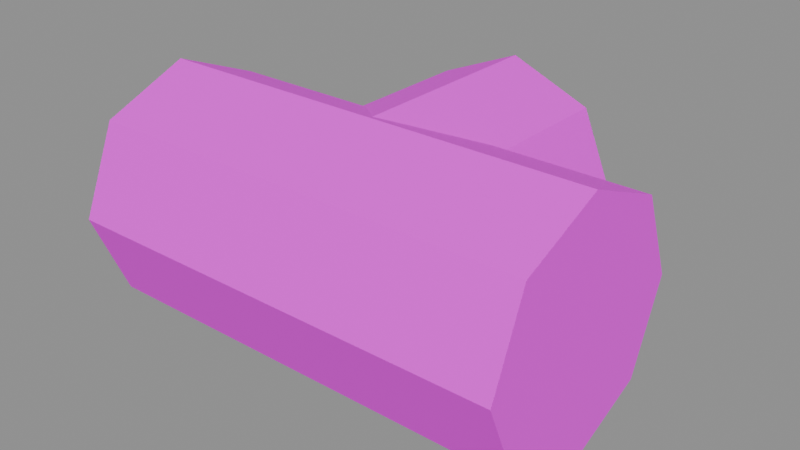 # Source: PipeTee.blend  (saved by Blender 5.2.45; exported with 4.5.12 LTS)
import bpy
from mathutils import Matrix  # noqa: F401  (used for matrix-valued properties, if any)

bpy.ops.wm.read_factory_settings(use_empty=True)
scene = bpy.context.scene
scene.name = 'PipeTee'

# ---- images (referenced by path relative to the original .blend; pixels are not part of the script)
import os
ASSET_DIR = os.environ.get("B2B_ASSET_DIR", "")  # directory of the original .blend (textures are referenced by path, not embedded)
HERE = os.path.dirname(os.path.abspath(__file__))  # packed textures are extracted next to this script under _unpacked/

def load_image(name, relpath, width, height, colorspace="sRGB"):
    """Load a texture the original file referenced (path relative to the .blend, or extracted next to this script)."""
    p = next((c for c in (os.path.join(HERE, relpath), os.path.join(ASSET_DIR, relpath)) if relpath and os.path.exists(c)), "")
    if p:
        img = bpy.data.images.load(p, check_existing=True)
        img.name = name
    else:  # same state as the original file: an image datablock whose file is absent (Cycles renders it pink)
        img = bpy.data.images.new(name, width, height)
        img.source = "FILE"
        img.filepath = "//" + (relpath or name)
    img.colorspace_settings.name = colorspace
    return img
img_fuelstop04_atlas_png = load_image('FuelStop04_Atlas.png', 'FuelStop04_Atlas.png', 1024, 1024, 'sRGB')

# ---- materials (node trees are filled in below, after node groups)
mat_fuelstop04_atlas = bpy.data.materials.new('FuelStop04_Atlas')

# ---- material node trees
mat_fuelstop04_atlas.use_nodes = True; mat_fuelstop04_atlas.node_tree.nodes.clear()
_N = mat_fuelstop04_atlas.node_tree.nodes; _L = mat_fuelstop04_atlas.node_tree.links
n0 = _N.new('ShaderNodeOutputMaterial'); n0.name = 'Material Output'; n0.location = (0, 0)
n1 = _N.new('ShaderNodeBsdfPrincipled'); n1.name = 'Principled BSDF'; n1.location = (0, 0)
n1.inputs[2].default_value = 0.92
n1.inputs[10].default_value = 0.005
n2 = _N.new('ShaderNodeTexImage'); n2.name = 'Image Texture'; n2.location = (0, 0)
n2.image = img_fuelstop04_atlas_png
n2.interpolation = 'Closest'
n2.extension = 'EXTEND'
n3 = _N.new('ShaderNodeVertexColor'); n3.name = 'Color Attribute'; n3.location = (0, 0)
n3.layer_name = 'Color'
n4 = _N.new('ShaderNodeMath'); n4.name = 'Math'; n4.location = (0, 0)
n4.operation = 'MULTIPLY'
n4.inputs[1].default_value = 2.0
_L.new(n2.outputs[0], n1.inputs[0])
_L.new(n2.outputs[1], n1.inputs[4])
_L.new(n2.outputs[0], n1.inputs[27])
_L.new(n3.outputs[1], n4.inputs[0])
_L.new(n4.outputs[0], n1.inputs[28])
_L.new(n1.outputs[0], n0.inputs[0])
n0.is_active_output = True

# ---- meshes
me_pipetee = bpy.data.meshes.new('PipeTee')
me_pipetee.from_pydata([(-0.35, 0.1344, 0.1344), (-0.35, 0.19, -3.49e-17), (-0.35, 0.1344, -0.1344), (-0.35, -2.327e-17, -0.19), (-0.35, -0.1344, -0.1344), (-0.35, -0.19, 1.163e-17), (-0.35, -0.1344, 0.1344), (-0.35, 0.0, 0.19), (0.35, 0.0, 0.19), (0.35, -0.1344, 0.1344), (0.35, -0.19, 1.163e-17), (0.35, -0.1344, -0.1344), (0.35, -2.327e-17, -0.19), (0.35, 0.1344, -0.1344), (0.35, 0.19, -3.49e-17), (0.35, 0.1344, 0.1344), (-0.35, 0.0, 0.19), (-0.35, -0.1344, 0.1344), (0.35, -0.1344, 0.1344), (0.35, 0.0, 0.19), (-0.35, -0.1344, 0.1344), (-0.35, -0.19, 1.163e-17), (0.35, -0.19, 1.163e-17), (0.35, -0.1344, 0.1344), (-0.35, -0.19, 1.163e-17), (-0.35, -0.1344, -0.1344), (0.35, -0.1344, -0.1344), (0.35, -0.19, 1.163e-17), (-0.35, -0.1344, -0.1344), (-0.35, -2.327e-17, -0.19), (0.35, -2.327e-17, -0.19), (0.35, -0.1344, -0.1344), (-0.35, -2.327e-17, -0.19), (-0.35, 0.1344, -0.1344), (0.35, 0.1344, -0.1344), (0.35, -2.327e-17, -0.19), (-0.35, 0.1344, -0.1344), (-0.35, 0.19, -3.49e-17), (0.35, 0.19, -3.49e-17), (0.35, 0.1344, -0.1344), (-0.35, 0.19, -3.49e-17), (-0.35, 0.1344, 0.1344), (0.35, 0.1344, 0.1344), (0.35, 0.19, -3.49e-17), (-0.35, 0.1344, 0.1344), (-0.35, 0.0, 0.19), (0.35, 0.0, 0.19), (0.35, 0.1344, 0.1344), (0.1273, 0.0, -0.1273), (0.18, 0.0, 3.307e-17), (0.1273, 0.0, 0.1273), (-2.204e-17, 0.0, 0.18), (-0.1273, 0.0, 0.1273), (-0.18, 0.0, -1.102e-17), (-0.1273, 0.0, -0.1273), (0.0, 0.0, -0.18), (0.0, 0.35, -0.18), (-0.1273, 0.35, -0.1273), (-0.18, 0.35, -1.102e-17), (-0.1273, 0.35, 0.1273), (-2.204e-17, 0.35, 0.18), (0.1273, 0.35, 0.1273), (0.18, 0.35, 3.307e-17), (0.1273, 0.35, -0.1273), (0.0, 0.0, -0.18), (-0.1273, 0.0, -0.1273), (-0.1273, 0.35, -0.1273), (0.0, 0.35, -0.18), (-0.1273, 0.0, -0.1273), (-0.18, 0.0, -1.102e-17), (-0.18, 0.35, -1.102e-17), (-0.1273, 0.35, -0.1273), (-0.18, 0.0, -1.102e-17), (-0.1273, 0.0, 0.1273), (-0.1273, 0.35, 0.1273), (-0.18, 0.35, -1.102e-17), (-0.1273, 0.0, 0.1273), (-2.204e-17, 0.0, 0.18), (-2.204e-17, 0.35, 0.18), (-0.1273, 0.35, 0.1273), (-2.204e-17, 0.0, 0.18), (0.1273, 0.0, 0.1273), (0.1273, 0.35, 0.1273), (-2.204e-17, 0.35, 0.18), (0.1273, 0.0, 0.1273), (0.18, 0.0, 3.307e-17), (0.18, 0.35, 3.307e-17), (0.1273, 0.35, 0.1273), (0.18, 0.0, 3.307e-17), (0.1273, 0.0, -0.1273), (0.1273, 0.35, -0.1273), (0.18, 0.35, 3.307e-17), (0.1273, 0.0, -0.1273), (0.0, 0.0, -0.18), (0.0, 0.35, -0.18), (0.1273, 0.35, -0.1273)], [], [(0, 1, 2, 3, 4, 5, 6, 7), (8, 9, 10, 11, 12, 13, 14, 15), (16, 17, 18, 19), (20, 21, 22, 23), (24, 25, 26, 27), (28, 29, 30, 31), (32, 33, 34, 35), (36, 37, 38, 39), (40, 41, 42, 43), (44, 45, 46, 47), (48, 49, 50, 51, 52, 53, 54, 55), (56, 57, 58, 59, 60, 61, 62, 63), (64, 65, 66, 67), (68, 69, 70, 71), (72, 73, 74, 75), (76, 77, 78, 79), (80, 81, 82, 83), (84, 85, 86, 87), (88, 89, 90, 91), (92, 93, 94, 95)])
_uv = me_pipetee.uv_layers.new(name='AtlasUV')
_uv.uv.foreach_set('vector', [0.4606, 0.9606, 0.4961, 0.875, 0.4606, 0.7894, 0.375, 0.7539, 0.2894, 0.7894, 0.2539, 0.875, 0.2894, 0.9606, 0.375, 0.9961, 0.375, 0.9961, 0.2894, 0.9606, 0.2539, 0.875, 0.2894, 0.7894, 0.375, 0.7539, 0.4606, 0.7894, 0.4961, 0.875, 0.4606, 0.9606, 0.2539, 0.7539, 0.2842, 0.7539, 0.2842, 0.9961, 0.2539, 0.9961, 0.2842, 0.7539, 0.3145, 0.7539, 0.3145, 0.9961, 0.2842, 0.9961, 0.3145, 0.7539, 0.3447, 0.7539, 0.3447, 0.9961, 0.3145, 0.9961, 0.3447, 0.7539, 0.375, 0.7539, 0.375, 0.9961, 0.3447, 0.9961, 0.375, 0.7539, 0.4053, 0.7539, 0.4053, 0.9961, 0.375, 0.9961, 0.4053, 0.7539, 0.4355, 0.7539, 0.4355, 0.9961, 0.4053, 0.9961, 0.4355, 0.7539, 0.4658, 0.7539, 0.4658, 0.9961, 0.4355, 0.9961, 0.4658, 0.7539, 0.4961, 0.7539, 0.4961, 0.9961, 0.4658, 0.9961, 0.4606, 0.7894, 0.4961, 0.875, 0.4606, 0.9606, 0.375, 0.9961, 0.2894, 0.9606, 0.2539, 0.875, 0.2894, 0.7894, 0.375, 0.7539, 0.375, 0.7539, 0.2894, 0.7894, 0.2539, 0.875, 0.2894, 0.9606, 0.375, 0.9961, 0.4606, 0.9606, 0.4961, 0.875, 0.4606, 0.7894, 0.2539, 0.7539, 0.2842, 0.7539, 0.2842, 0.9961, 0.2539, 0.9961, 0.2842, 0.7539, 0.3145, 0.7539, 0.3145, 0.9961, 0.2842, 0.9961, 0.3145, 0.7539, 0.3447, 0.7539, 0.3447, 0.9961, 0.3145, 0.9961, 0.3447, 0.7539, 0.375, 0.7539, 0.375, 0.9961, 0.3447, 0.9961, 0.375, 0.7539, 0.4053, 0.7539, 0.4053, 0.9961, 0.375, 0.9961, 0.4053, 0.7539, 0.4355, 0.7539, 0.4355, 0.9961, 0.4053, 0.9961, 0.4355, 0.7539, 0.4658, 0.7539, 0.4658, 0.9961, 0.4355, 0.9961, 0.4658, 0.7539, 0.4961, 0.7539, 0.4961, 0.9961, 0.4658, 0.9961])
_ca = me_pipetee.color_attributes.new('Color', 'FLOAT_COLOR', 'CORNER')
_ca.data.foreach_set('color', [1.0, 1.0, 1.0, 0.0, 1.0, 1.0, 1.0, 0.0, 1.0, 1.0, 1.0, 0.0, 1.0, 1.0, 1.0, 0.0, 1.0, 1.0, 1.0, 0.0, 1.0, 1.0, 1.0, 0.0, 1.0, 1.0, 1.0, 0.0, 1.0, 1.0, 1.0, 0.0, 1.0, 1.0, 1.0, 0.0, 1.0, 1.0, 1.0, 0.0, 1.0, 1.0, 1.0, 0.0, 1.0, 1.0, 1.0, 0.0, 1.0, 1.0, 1.0, 0.0, 1.0, 1.0, 1.0, 0.0, 1.0, 1.0, 1.0, 0.0, 1.0, 1.0, 1.0, 0.0, 1.0, 1.0, 1.0, 0.0, 1.0, 1.0, 1.0, 0.0, 1.0, 1.0, 1.0, 0.0, 1.0, 1.0, 1.0, 0.0, 1.0, 1.0, 1.0, 0.0, 1.0, 1.0, 1.0, 0.0, 1.0, 1.0, 1.0, 0.0, 1.0, 1.0, 1.0, 0.0, 1.0, 1.0, 1.0, 0.0, 1.0, 1.0, 1.0, 0.0, 1.0, 1.0, 1.0, 0.0, 1.0, 1.0, 1.0, 0.0, 1.0, 1.0, 1.0, 0.0, 1.0, 1.0, 1.0, 0.0, 1.0, 1.0, 1.0, 0.0, 1.0, 1.0, 1.0, 0.0, 1.0, 1.0, 1.0, 0.0, 1.0, 1.0, 1.0, 0.0, 1.0, 1.0, 1.0, 0.0, 1.0, 1.0, 1.0, 0.0, 1.0, 1.0, 1.0, 0.0, 1.0, 1.0, 1.0, 0.0, 1.0, 1.0, 1.0, 0.0, 1.0, 1.0, 1.0, 0.0, 1.0, 1.0, 1.0, 0.0, 1.0, 1.0, 1.0, 0.0, 1.0, 1.0, 1.0, 0.0, 1.0, 1.0, 1.0, 0.0, 1.0, 1.0, 1.0, 0.0, 1.0, 1.0, 1.0, 0.0, 1.0, 1.0, 1.0, 0.0, 1.0, 1.0, 1.0, 0.0, 1.0, 1.0, 1.0, 0.0, 1.0, 1.0, 1.0, 0.0, 1.0, 1.0, 1.0, 0.0, 1.0, 1.0, 1.0, 0.0, 1.0, 1.0, 1.0, 0.0, 1.0, 1.0, 1.0, 0.0, 1.0, 1.0, 1.0, 0.0, 1.0, 1.0, 1.0, 0.0, 1.0, 1.0, 1.0, 0.0, 1.0, 1.0, 1.0, 0.0, 1.0, 1.0, 1.0, 0.0, 1.0, 1.0, 1.0, 0.0, 1.0, 1.0, 1.0, 0.0, 1.0, 1.0, 1.0, 0.0, 1.0, 1.0, 1.0, 0.0, 1.0, 1.0, 1.0, 0.0, 1.0, 1.0, 1.0, 0.0, 1.0, 1.0, 1.0, 0.0, 1.0, 1.0, 1.0, 0.0, 1.0, 1.0, 1.0, 0.0, 1.0, 1.0, 1.0, 0.0, 1.0, 1.0, 1.0, 0.0, 1.0, 1.0, 1.0, 0.0, 1.0, 1.0, 1.0, 0.0, 1.0, 1.0, 1.0, 0.0, 1.0, 1.0, 1.0, 0.0, 1.0, 1.0, 1.0, 0.0, 1.0, 1.0, 1.0, 0.0, 1.0, 1.0, 1.0, 0.0, 1.0, 1.0, 1.0, 0.0, 1.0, 1.0, 1.0, 0.0, 1.0, 1.0, 1.0, 0.0, 1.0, 1.0, 1.0, 0.0, 1.0, 1.0, 1.0, 0.0, 1.0, 1.0, 1.0, 0.0, 1.0, 1.0, 1.0, 0.0, 1.0, 1.0, 1.0, 0.0, 1.0, 1.0, 1.0, 0.0, 1.0, 1.0, 1.0, 0.0, 1.0, 1.0, 1.0, 0.0, 1.0, 1.0, 1.0, 0.0, 1.0, 1.0, 1.0, 0.0, 1.0, 1.0, 1.0, 0.0, 1.0, 1.0, 1.0, 0.0, 1.0, 1.0, 1.0, 0.0, 1.0, 1.0, 1.0, 0.0, 1.0, 1.0, 1.0, 0.0, 1.0, 1.0, 1.0, 0.0])
me_pipetee.materials.append(mat_fuelstop04_atlas)
me_pipetee.update()

# ---- objects
ob_pipetee = bpy.data.objects.new('PipeTee', me_pipetee)

# ---- transforms, parenting, visibility, modifiers, constraints
ob_pipetee.location = (0.0, 0.0, 0.0)

# ---- collection membership
scene.collection.objects.link(ob_pipetee)

# ---- scene / render settings (as saved in the file)
scene.frame_start = 1; scene.frame_end = 250; scene.frame_set(1)
scene.render.engine = 'BLENDER_EEVEE_NEXT'
scene.render.image_settings.exr_codec = 'NONE'
scene.render.use_bake_clear = False
scene.render.bake_margin = 0
scene.render.bake_bias = 0.0
scene.render.bake_samples = 0
scene.render.simplify_subdivision_render = 0
scene.render.simplify_child_particles_render = 0.0
scene.render.compositor_device = 'GPU'
scene.eevee.use_volume_custom_range = False
scene.eevee.gtao_distance = 0.0
scene.eevee.use_fast_gi = False
scene.eevee.fast_gi_thickness_near = 0.1
scene.eevee.fast_gi_thickness_far = 0.0
scene.eevee.ray_tracing_options.screen_trace_thickness = 0.1
bpy.context.view_layer.update()

# ---- added for rendering (the .blend has no active camera and no usable light): camera, sun + grey world if the file has none
cam_auto = bpy.data.cameras.new('AutoCamera')
cam_auto.lens = 50.0
cam_auto.sensor_width = 36.0
cam_auto.clip_end = 1000.0
ob_auto_camera = bpy.data.objects.new('AutoCamera', cam_auto)
scene.collection.objects.link(ob_auto_camera)
ob_auto_camera.location = (0.890333, -0.9884, 0.712267)
ob_auto_camera.rotation_euler = (1.09748, -7.21219e-08, 0.694738)
scene.camera = ob_auto_camera
light_auto_sun = bpy.data.lights.new('AutoSun', 'SUN')
light_auto_sun.energy = 3.0
light_auto_sun.angle = 0.0523599
ob_auto_sun = bpy.data.objects.new('AutoSun', light_auto_sun)
scene.collection.objects.link(ob_auto_sun)
ob_auto_sun.rotation_euler = (0.872665, 0.174533, 0.523599)
if scene.world is None:
    world_auto = bpy.data.worlds.new('AutoWorld')
    world_auto.color = (0.3, 0.3, 0.3)
    scene.world = world_auto
bpy.context.view_layer.update()
